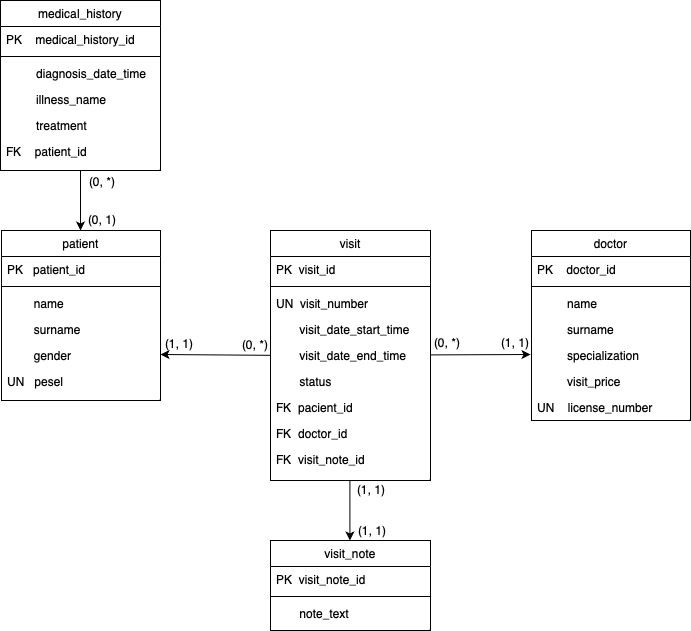

The diagram above was exported from draw.io. Its source (the exported page's mxGraphModel, read from the mxfile embedded in the PNG):
<mxGraphModel dx="934" dy="644" grid="1" gridSize="10" guides="1" tooltips="1" connect="1" arrows="1" fold="1" page="1" pageScale="1" pageWidth="1654" pageHeight="2336" background="#ffffff" math="0" shadow="0">
  <root>
    <mxCell id="WIyWlLk6GJQsqaUBKTNV-0" />
    <mxCell id="WIyWlLk6GJQsqaUBKTNV-1" parent="WIyWlLk6GJQsqaUBKTNV-0" />
    <mxCell id="zkfFHV4jXpPFQw0GAbJ--0" value="patient" style="swimlane;fontStyle=0;align=center;verticalAlign=top;childLayout=stackLayout;horizontal=1;startSize=26;horizontalStack=0;resizeParent=1;resizeLast=0;collapsible=1;marginBottom=0;rounded=0;shadow=0;strokeWidth=1;" parent="WIyWlLk6GJQsqaUBKTNV-1" vertex="1">
      <mxGeometry x="441" y="580" width="159" height="170" as="geometry">
        <mxRectangle x="230" y="140" width="160" height="26" as="alternateBounds" />
      </mxGeometry>
    </mxCell>
    <mxCell id="zkfFHV4jXpPFQw0GAbJ--1" value="PK   patient_id" style="text;align=left;verticalAlign=top;spacingLeft=4;spacingRight=4;overflow=hidden;rotatable=0;points=[[0,0.5],[1,0.5]];portConstraint=eastwest;" parent="zkfFHV4jXpPFQw0GAbJ--0" vertex="1">
      <mxGeometry y="26" width="159" height="26" as="geometry" />
    </mxCell>
    <mxCell id="zkfFHV4jXpPFQw0GAbJ--4" value="" style="line;html=1;strokeWidth=1;align=left;verticalAlign=middle;spacingTop=-1;spacingLeft=3;spacingRight=3;rotatable=0;labelPosition=right;points=[];portConstraint=eastwest;" parent="zkfFHV4jXpPFQw0GAbJ--0" vertex="1">
      <mxGeometry y="52" width="159" height="8" as="geometry" />
    </mxCell>
    <mxCell id="zkfFHV4jXpPFQw0GAbJ--5" value="        name" style="text;align=left;verticalAlign=top;spacingLeft=4;spacingRight=4;overflow=hidden;rotatable=0;points=[[0,0.5],[1,0.5]];portConstraint=eastwest;" parent="zkfFHV4jXpPFQw0GAbJ--0" vertex="1">
      <mxGeometry y="60" width="159" height="26" as="geometry" />
    </mxCell>
    <mxCell id="zkfFHV4jXpPFQw0GAbJ--2" value="        surname" style="text;align=left;verticalAlign=top;spacingLeft=4;spacingRight=4;overflow=hidden;rotatable=0;points=[[0,0.5],[1,0.5]];portConstraint=eastwest;rounded=0;shadow=0;html=0;" parent="zkfFHV4jXpPFQw0GAbJ--0" vertex="1">
      <mxGeometry y="86" width="159" height="26" as="geometry" />
    </mxCell>
    <mxCell id="G13kLmGcTJJ-V6DqAAlq-53" value="        gender" style="text;align=left;verticalAlign=top;spacingLeft=4;spacingRight=4;overflow=hidden;rotatable=0;points=[[0,0.5],[1,0.5]];portConstraint=eastwest;rounded=0;shadow=0;html=0;" vertex="1" parent="zkfFHV4jXpPFQw0GAbJ--0">
      <mxGeometry y="112" width="159" height="26" as="geometry" />
    </mxCell>
    <mxCell id="zkfFHV4jXpPFQw0GAbJ--3" value="UN   pesel" style="text;align=left;verticalAlign=top;spacingLeft=4;spacingRight=4;overflow=hidden;rotatable=0;points=[[0,0.5],[1,0.5]];portConstraint=eastwest;rounded=0;shadow=0;html=0;" parent="zkfFHV4jXpPFQw0GAbJ--0" vertex="1">
      <mxGeometry y="138" width="159" height="26" as="geometry" />
    </mxCell>
    <mxCell id="zkfFHV4jXpPFQw0GAbJ--6" value="visit_note" style="swimlane;fontStyle=0;align=center;verticalAlign=top;childLayout=stackLayout;horizontal=1;startSize=26;horizontalStack=0;resizeParent=1;resizeLast=0;collapsible=1;marginBottom=0;rounded=0;shadow=0;strokeWidth=1;" parent="WIyWlLk6GJQsqaUBKTNV-1" vertex="1">
      <mxGeometry x="710" y="890" width="160" height="90" as="geometry">
        <mxRectangle x="370" y="370" width="160" height="26" as="alternateBounds" />
      </mxGeometry>
    </mxCell>
    <mxCell id="zkfFHV4jXpPFQw0GAbJ--7" value="PK  visit_note_id" style="text;align=left;verticalAlign=top;spacingLeft=4;spacingRight=4;overflow=hidden;rotatable=0;points=[[0,0.5],[1,0.5]];portConstraint=eastwest;" parent="zkfFHV4jXpPFQw0GAbJ--6" vertex="1">
      <mxGeometry y="26" width="160" height="26" as="geometry" />
    </mxCell>
    <mxCell id="zkfFHV4jXpPFQw0GAbJ--9" value="" style="line;html=1;strokeWidth=1;align=left;verticalAlign=middle;spacingTop=-1;spacingLeft=3;spacingRight=3;rotatable=0;labelPosition=right;points=[];portConstraint=eastwest;" parent="zkfFHV4jXpPFQw0GAbJ--6" vertex="1">
      <mxGeometry y="52" width="160" height="8" as="geometry" />
    </mxCell>
    <mxCell id="zkfFHV4jXpPFQw0GAbJ--8" value="       note_text" style="text;align=left;verticalAlign=top;spacingLeft=4;spacingRight=4;overflow=hidden;rotatable=0;points=[[0,0.5],[1,0.5]];portConstraint=eastwest;rounded=0;shadow=0;html=0;" parent="zkfFHV4jXpPFQw0GAbJ--6" vertex="1">
      <mxGeometry y="60" width="160" height="26" as="geometry" />
    </mxCell>
    <mxCell id="zkfFHV4jXpPFQw0GAbJ--17" value="doctor" style="swimlane;fontStyle=0;align=center;verticalAlign=top;childLayout=stackLayout;horizontal=1;startSize=26;horizontalStack=0;resizeParent=1;resizeLast=0;collapsible=1;marginBottom=0;rounded=0;shadow=0;strokeWidth=1;" parent="WIyWlLk6GJQsqaUBKTNV-1" vertex="1">
      <mxGeometry x="971" y="580" width="159" height="190" as="geometry">
        <mxRectangle x="550" y="140" width="160" height="26" as="alternateBounds" />
      </mxGeometry>
    </mxCell>
    <mxCell id="zkfFHV4jXpPFQw0GAbJ--18" value="PK    doctor_id" style="text;align=left;verticalAlign=top;spacingLeft=4;spacingRight=4;overflow=hidden;rotatable=0;points=[[0,0.5],[1,0.5]];portConstraint=eastwest;" parent="zkfFHV4jXpPFQw0GAbJ--17" vertex="1">
      <mxGeometry y="26" width="159" height="26" as="geometry" />
    </mxCell>
    <mxCell id="zkfFHV4jXpPFQw0GAbJ--23" value="" style="line;html=1;strokeWidth=1;align=left;verticalAlign=middle;spacingTop=-1;spacingLeft=3;spacingRight=3;rotatable=0;labelPosition=right;points=[];portConstraint=eastwest;" parent="zkfFHV4jXpPFQw0GAbJ--17" vertex="1">
      <mxGeometry y="52" width="159" height="8" as="geometry" />
    </mxCell>
    <mxCell id="zkfFHV4jXpPFQw0GAbJ--19" value="         name " style="text;align=left;verticalAlign=top;spacingLeft=4;spacingRight=4;overflow=hidden;rotatable=0;points=[[0,0.5],[1,0.5]];portConstraint=eastwest;rounded=0;shadow=0;html=0;" parent="zkfFHV4jXpPFQw0GAbJ--17" vertex="1">
      <mxGeometry y="60" width="159" height="26" as="geometry" />
    </mxCell>
    <mxCell id="zkfFHV4jXpPFQw0GAbJ--20" value="         surname" style="text;align=left;verticalAlign=top;spacingLeft=4;spacingRight=4;overflow=hidden;rotatable=0;points=[[0,0.5],[1,0.5]];portConstraint=eastwest;rounded=0;shadow=0;html=0;" parent="zkfFHV4jXpPFQw0GAbJ--17" vertex="1">
      <mxGeometry y="86" width="159" height="26" as="geometry" />
    </mxCell>
    <mxCell id="zkfFHV4jXpPFQw0GAbJ--21" value="         specialization" style="text;align=left;verticalAlign=top;spacingLeft=4;spacingRight=4;overflow=hidden;rotatable=0;points=[[0,0.5],[1,0.5]];portConstraint=eastwest;rounded=0;shadow=0;html=0;" parent="zkfFHV4jXpPFQw0GAbJ--17" vertex="1">
      <mxGeometry y="112" width="159" height="26" as="geometry" />
    </mxCell>
    <mxCell id="G13kLmGcTJJ-V6DqAAlq-60" value="         visit_price" style="text;align=left;verticalAlign=top;spacingLeft=4;spacingRight=4;overflow=hidden;rotatable=0;points=[[0,0.5],[1,0.5]];portConstraint=eastwest;rounded=0;shadow=0;html=0;" vertex="1" parent="zkfFHV4jXpPFQw0GAbJ--17">
      <mxGeometry y="138" width="159" height="26" as="geometry" />
    </mxCell>
    <mxCell id="G13kLmGcTJJ-V6DqAAlq-61" value="UN    license_number" style="text;align=left;verticalAlign=top;spacingLeft=4;spacingRight=4;overflow=hidden;rotatable=0;points=[[0,0.5],[1,0.5]];portConstraint=eastwest;rounded=0;shadow=0;html=0;" vertex="1" parent="zkfFHV4jXpPFQw0GAbJ--17">
      <mxGeometry y="164" width="159" height="26" as="geometry" />
    </mxCell>
    <mxCell id="G13kLmGcTJJ-V6DqAAlq-1" value="medical_history" style="swimlane;fontStyle=0;align=center;verticalAlign=top;childLayout=stackLayout;horizontal=1;startSize=26;horizontalStack=0;resizeParent=1;resizeLast=0;collapsible=1;marginBottom=0;rounded=0;shadow=0;strokeWidth=1;" vertex="1" parent="WIyWlLk6GJQsqaUBKTNV-1">
      <mxGeometry x="440" y="350" width="160" height="170" as="geometry">
        <mxRectangle x="550" y="140" width="160" height="26" as="alternateBounds" />
      </mxGeometry>
    </mxCell>
    <mxCell id="G13kLmGcTJJ-V6DqAAlq-2" value="PK    medical_history_id" style="text;align=left;verticalAlign=top;spacingLeft=4;spacingRight=4;overflow=hidden;rotatable=0;points=[[0,0.5],[1,0.5]];portConstraint=eastwest;" vertex="1" parent="G13kLmGcTJJ-V6DqAAlq-1">
      <mxGeometry y="26" width="160" height="26" as="geometry" />
    </mxCell>
    <mxCell id="G13kLmGcTJJ-V6DqAAlq-3" value="" style="line;html=1;strokeWidth=1;align=left;verticalAlign=middle;spacingTop=-1;spacingLeft=3;spacingRight=3;rotatable=0;labelPosition=right;points=[];portConstraint=eastwest;" vertex="1" parent="G13kLmGcTJJ-V6DqAAlq-1">
      <mxGeometry y="52" width="160" height="8" as="geometry" />
    </mxCell>
    <mxCell id="G13kLmGcTJJ-V6DqAAlq-4" value="         diagnosis_date_time" style="text;align=left;verticalAlign=top;spacingLeft=4;spacingRight=4;overflow=hidden;rotatable=0;points=[[0,0.5],[1,0.5]];portConstraint=eastwest;rounded=0;shadow=0;html=0;" vertex="1" parent="G13kLmGcTJJ-V6DqAAlq-1">
      <mxGeometry y="60" width="160" height="26" as="geometry" />
    </mxCell>
    <mxCell id="G13kLmGcTJJ-V6DqAAlq-5" value="         illness_name" style="text;align=left;verticalAlign=top;spacingLeft=4;spacingRight=4;overflow=hidden;rotatable=0;points=[[0,0.5],[1,0.5]];portConstraint=eastwest;rounded=0;shadow=0;html=0;" vertex="1" parent="G13kLmGcTJJ-V6DqAAlq-1">
      <mxGeometry y="86" width="160" height="26" as="geometry" />
    </mxCell>
    <mxCell id="G13kLmGcTJJ-V6DqAAlq-6" value="         treatment" style="text;align=left;verticalAlign=top;spacingLeft=4;spacingRight=4;overflow=hidden;rotatable=0;points=[[0,0.5],[1,0.5]];portConstraint=eastwest;rounded=0;shadow=0;html=0;" vertex="1" parent="G13kLmGcTJJ-V6DqAAlq-1">
      <mxGeometry y="112" width="160" height="26" as="geometry" />
    </mxCell>
    <mxCell id="G13kLmGcTJJ-V6DqAAlq-8" value="FK    patient_id" style="text;align=left;verticalAlign=top;spacingLeft=4;spacingRight=4;overflow=hidden;rotatable=0;points=[[0,0.5],[1,0.5]];portConstraint=eastwest;" vertex="1" parent="G13kLmGcTJJ-V6DqAAlq-1">
      <mxGeometry y="138" width="160" height="26" as="geometry" />
    </mxCell>
    <mxCell id="G13kLmGcTJJ-V6DqAAlq-28" value="visit" style="swimlane;fontStyle=0;align=center;verticalAlign=top;childLayout=stackLayout;horizontal=1;startSize=26;horizontalStack=0;resizeParent=1;resizeLast=0;collapsible=1;marginBottom=0;rounded=0;shadow=0;strokeWidth=1;" vertex="1" parent="WIyWlLk6GJQsqaUBKTNV-1">
      <mxGeometry x="710" y="580" width="160" height="250" as="geometry">
        <mxRectangle x="370" y="370" width="160" height="26" as="alternateBounds" />
      </mxGeometry>
    </mxCell>
    <mxCell id="G13kLmGcTJJ-V6DqAAlq-29" value="PK  visit_id" style="text;align=left;verticalAlign=top;spacingLeft=4;spacingRight=4;overflow=hidden;rotatable=0;points=[[0,0.5],[1,0.5]];portConstraint=eastwest;" vertex="1" parent="G13kLmGcTJJ-V6DqAAlq-28">
      <mxGeometry y="26" width="160" height="26" as="geometry" />
    </mxCell>
    <mxCell id="G13kLmGcTJJ-V6DqAAlq-30" value="" style="line;html=1;strokeWidth=1;align=left;verticalAlign=middle;spacingTop=-1;spacingLeft=3;spacingRight=3;rotatable=0;labelPosition=right;points=[];portConstraint=eastwest;" vertex="1" parent="G13kLmGcTJJ-V6DqAAlq-28">
      <mxGeometry y="52" width="160" height="8" as="geometry" />
    </mxCell>
    <mxCell id="G13kLmGcTJJ-V6DqAAlq-31" value="UN  visit_number" style="text;align=left;verticalAlign=top;spacingLeft=4;spacingRight=4;overflow=hidden;rotatable=0;points=[[0,0.5],[1,0.5]];portConstraint=eastwest;rounded=0;shadow=0;html=0;" vertex="1" parent="G13kLmGcTJJ-V6DqAAlq-28">
      <mxGeometry y="60" width="160" height="26" as="geometry" />
    </mxCell>
    <mxCell id="G13kLmGcTJJ-V6DqAAlq-59" value="       visit_date_start_time" style="text;align=left;verticalAlign=top;spacingLeft=4;spacingRight=4;overflow=hidden;rotatable=0;points=[[0,0.5],[1,0.5]];portConstraint=eastwest;rounded=0;shadow=0;html=0;" vertex="1" parent="G13kLmGcTJJ-V6DqAAlq-28">
      <mxGeometry y="86" width="160" height="26" as="geometry" />
    </mxCell>
    <mxCell id="G13kLmGcTJJ-V6DqAAlq-33" value="       visit_date_end_time" style="text;align=left;verticalAlign=top;spacingLeft=4;spacingRight=4;overflow=hidden;rotatable=0;points=[[0,0.5],[1,0.5]];portConstraint=eastwest;" vertex="1" parent="G13kLmGcTJJ-V6DqAAlq-28">
      <mxGeometry y="112" width="160" height="26" as="geometry" />
    </mxCell>
    <mxCell id="G13kLmGcTJJ-V6DqAAlq-34" value="       status" style="text;align=left;verticalAlign=top;spacingLeft=4;spacingRight=4;overflow=hidden;rotatable=0;points=[[0,0.5],[1,0.5]];portConstraint=eastwest;" vertex="1" parent="G13kLmGcTJJ-V6DqAAlq-28">
      <mxGeometry y="138" width="160" height="26" as="geometry" />
    </mxCell>
    <mxCell id="G13kLmGcTJJ-V6DqAAlq-35" value="FK  pacient_id" style="text;align=left;verticalAlign=top;spacingLeft=4;spacingRight=4;overflow=hidden;rotatable=0;points=[[0,0.5],[1,0.5]];portConstraint=eastwest;" vertex="1" parent="G13kLmGcTJJ-V6DqAAlq-28">
      <mxGeometry y="164" width="160" height="26" as="geometry" />
    </mxCell>
    <mxCell id="G13kLmGcTJJ-V6DqAAlq-56" value="FK  doctor_id" style="text;align=left;verticalAlign=top;spacingLeft=4;spacingRight=4;overflow=hidden;rotatable=0;points=[[0,0.5],[1,0.5]];portConstraint=eastwest;" vertex="1" parent="G13kLmGcTJJ-V6DqAAlq-28">
      <mxGeometry y="190" width="160" height="26" as="geometry" />
    </mxCell>
    <mxCell id="G13kLmGcTJJ-V6DqAAlq-58" value="FK  visit_note_id" style="text;align=left;verticalAlign=top;spacingLeft=4;spacingRight=4;overflow=hidden;rotatable=0;points=[[0,0.5],[1,0.5]];portConstraint=eastwest;" vertex="1" parent="G13kLmGcTJJ-V6DqAAlq-28">
      <mxGeometry y="216" width="160" height="26" as="geometry" />
    </mxCell>
    <mxCell id="G13kLmGcTJJ-V6DqAAlq-39" value="(1, 1)" style="resizable=0;align=left;verticalAlign=bottom;labelBackgroundColor=none;fontSize=12;" connectable="0" vertex="1" parent="WIyWlLk6GJQsqaUBKTNV-1">
      <mxGeometry x="796" y="889" as="geometry" />
    </mxCell>
    <mxCell id="G13kLmGcTJJ-V6DqAAlq-40" value="(1, 1)" style="resizable=0;align=left;verticalAlign=bottom;labelBackgroundColor=none;fontSize=12;" connectable="0" vertex="1" parent="WIyWlLk6GJQsqaUBKTNV-1">
      <mxGeometry x="795" y="848" as="geometry" />
    </mxCell>
    <mxCell id="G13kLmGcTJJ-V6DqAAlq-43" value="(1, 1)" style="resizable=0;align=left;verticalAlign=bottom;labelBackgroundColor=none;fontSize=12;" connectable="0" vertex="1" parent="WIyWlLk6GJQsqaUBKTNV-1">
      <mxGeometry x="603" y="702" as="geometry" />
    </mxCell>
    <mxCell id="G13kLmGcTJJ-V6DqAAlq-44" value="(1, 1)" style="resizable=0;align=left;verticalAlign=bottom;labelBackgroundColor=none;fontSize=12;" connectable="0" vertex="1" parent="WIyWlLk6GJQsqaUBKTNV-1">
      <mxGeometry x="939" y="701" as="geometry" />
    </mxCell>
    <mxCell id="G13kLmGcTJJ-V6DqAAlq-45" value="(0, *)" style="resizable=0;align=left;verticalAlign=bottom;labelBackgroundColor=none;fontSize=12;direction=south;" connectable="0" vertex="1" parent="WIyWlLk6GJQsqaUBKTNV-1">
      <mxGeometry x="872" y="701" as="geometry" />
    </mxCell>
    <mxCell id="G13kLmGcTJJ-V6DqAAlq-46" value="(0, *)" style="resizable=0;align=left;verticalAlign=bottom;labelBackgroundColor=none;fontSize=12;" connectable="0" vertex="1" parent="WIyWlLk6GJQsqaUBKTNV-1">
      <mxGeometry x="680" y="703" as="geometry" />
    </mxCell>
    <mxCell id="G13kLmGcTJJ-V6DqAAlq-49" value="" style="endArrow=classic;html=1;rounded=0;exitX=0.5;exitY=1;exitDx=0;exitDy=0;" edge="1" parent="WIyWlLk6GJQsqaUBKTNV-1" source="G13kLmGcTJJ-V6DqAAlq-1">
      <mxGeometry width="50" height="50" relative="1" as="geometry">
        <mxPoint x="520" y="580" as="sourcePoint" />
        <mxPoint x="520" y="580" as="targetPoint" />
      </mxGeometry>
    </mxCell>
    <mxCell id="G13kLmGcTJJ-V6DqAAlq-51" value="(0, 1)" style="resizable=0;align=left;verticalAlign=bottom;labelBackgroundColor=none;fontSize=12;direction=south;" connectable="0" vertex="1" parent="WIyWlLk6GJQsqaUBKTNV-1">
      <mxGeometry x="526" y="578" as="geometry" />
    </mxCell>
    <mxCell id="G13kLmGcTJJ-V6DqAAlq-52" value="(0, *)" style="resizable=0;align=left;verticalAlign=bottom;labelBackgroundColor=none;fontSize=12;" connectable="0" vertex="1" parent="WIyWlLk6GJQsqaUBKTNV-1">
      <mxGeometry x="527" y="540" as="geometry" />
    </mxCell>
    <mxCell id="G13kLmGcTJJ-V6DqAAlq-63" value="" style="endArrow=classic;html=1;rounded=0;exitX=0.5;exitY=1;exitDx=0;exitDy=0;" edge="1" parent="WIyWlLk6GJQsqaUBKTNV-1">
      <mxGeometry width="50" height="50" relative="1" as="geometry">
        <mxPoint x="870" y="704.41" as="sourcePoint" />
        <mxPoint x="970" y="704" as="targetPoint" />
      </mxGeometry>
    </mxCell>
    <mxCell id="G13kLmGcTJJ-V6DqAAlq-64" value="" style="endArrow=classic;html=1;rounded=0;exitX=0.5;exitY=1;exitDx=0;exitDy=0;" edge="1" parent="WIyWlLk6GJQsqaUBKTNV-1">
      <mxGeometry width="50" height="50" relative="1" as="geometry">
        <mxPoint x="710" y="704.8199999999999" as="sourcePoint" />
        <mxPoint x="600" y="704" as="targetPoint" />
      </mxGeometry>
    </mxCell>
    <mxCell id="G13kLmGcTJJ-V6DqAAlq-65" value="" style="endArrow=classic;html=1;rounded=0;exitX=0.5;exitY=1;exitDx=0;exitDy=0;" edge="1" parent="WIyWlLk6GJQsqaUBKTNV-1">
      <mxGeometry width="50" height="50" relative="1" as="geometry">
        <mxPoint x="789.4100000000001" y="830" as="sourcePoint" />
        <mxPoint x="789.4100000000001" y="890" as="targetPoint" />
      </mxGeometry>
    </mxCell>
  </root>
</mxGraphModel>